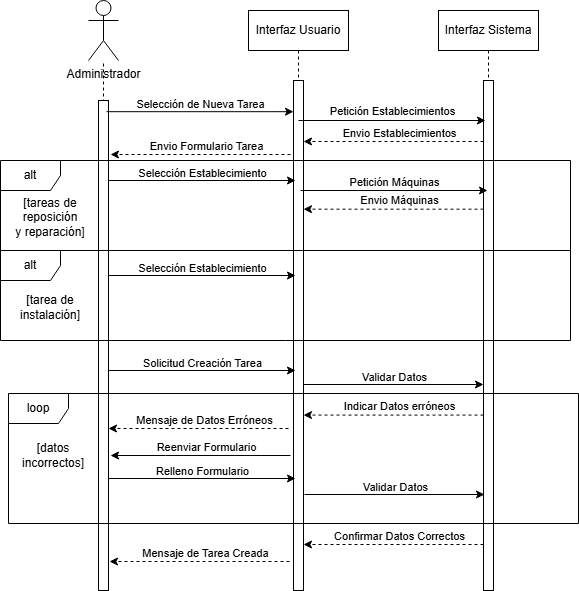

The diagram above was exported from draw.io. Its source (the exported page's mxGraphModel, read from the mxfile embedded in the PNG):
<mxGraphModel dx="954" dy="519" grid="1" gridSize="10" guides="1" tooltips="1" connect="1" arrows="1" fold="1" page="1" pageScale="1" pageWidth="850" pageHeight="1100" math="0" shadow="0">
  <root>
    <mxCell id="0" />
    <mxCell id="1" parent="0" />
    <mxCell id="aM9ryv3xv72pqoxQDRHE-1" parent="1" style="shape=umlLifeline;perimeter=lifelinePerimeter;whiteSpace=wrap;html=1;container=0;dropTarget=0;collapsible=0;recursiveResize=0;outlineConnect=0;portConstraint=eastwest;newEdgeStyle={&quot;edgeStyle&quot;:&quot;elbowEdgeStyle&quot;,&quot;elbow&quot;:&quot;vertical&quot;,&quot;curved&quot;:0,&quot;rounded&quot;:0};" value="Interfaz Sistema" vertex="1">
      <mxGeometry height="580" width="100" x="500" y="40" as="geometry" />
    </mxCell>
    <mxCell id="aM9ryv3xv72pqoxQDRHE-2" parent="aM9ryv3xv72pqoxQDRHE-1" style="html=1;points=[];perimeter=orthogonalPerimeter;outlineConnect=0;targetShapes=umlLifeline;portConstraint=eastwest;newEdgeStyle={&quot;edgeStyle&quot;:&quot;elbowEdgeStyle&quot;,&quot;elbow&quot;:&quot;vertical&quot;,&quot;curved&quot;:0,&quot;rounded&quot;:0};" value="" vertex="1">
      <mxGeometry height="510" width="10" x="45" y="70" as="geometry" />
    </mxCell>
    <mxCell id="achN9ceJEOXHRpk8emwt-4" parent="1" style="shape=umlLifeline;perimeter=lifelinePerimeter;whiteSpace=wrap;html=1;container=0;dropTarget=0;collapsible=0;recursiveResize=0;outlineConnect=0;portConstraint=eastwest;newEdgeStyle={&quot;edgeStyle&quot;:&quot;elbowEdgeStyle&quot;,&quot;elbow&quot;:&quot;vertical&quot;,&quot;curved&quot;:0,&quot;rounded&quot;:0};" value="Interfaz Usuario" vertex="1">
      <mxGeometry height="580" width="100" x="310" y="40" as="geometry" />
    </mxCell>
    <mxCell id="achN9ceJEOXHRpk8emwt-5" parent="achN9ceJEOXHRpk8emwt-4" style="html=1;points=[];perimeter=orthogonalPerimeter;outlineConnect=0;targetShapes=umlLifeline;portConstraint=eastwest;newEdgeStyle={&quot;edgeStyle&quot;:&quot;elbowEdgeStyle&quot;,&quot;elbow&quot;:&quot;vertical&quot;,&quot;curved&quot;:0,&quot;rounded&quot;:0};" value="" vertex="1">
      <mxGeometry height="510" width="10" x="45" y="70" as="geometry" />
    </mxCell>
    <mxCell id="achN9ceJEOXHRpk8emwt-8" parent="1" style="shape=umlActor;verticalLabelPosition=bottom;verticalAlign=top;html=1;outlineConnect=0;" value="Administrador" vertex="1">
      <mxGeometry height="60" width="30" x="150" y="30" as="geometry" />
    </mxCell>
    <mxCell id="achN9ceJEOXHRpk8emwt-11" edge="1" parent="1" style="endArrow=none;dashed=1;html=1;rounded=0;" target="achN9ceJEOXHRpk8emwt-8" value="">
      <mxGeometry height="50" relative="1" width="50" as="geometry">
        <mxPoint x="165" y="360" as="sourcePoint" />
        <mxPoint x="165" y="120" as="targetPoint" />
      </mxGeometry>
    </mxCell>
    <mxCell id="achN9ceJEOXHRpk8emwt-12" parent="1" style="rounded=0;whiteSpace=wrap;html=1;" value="" vertex="1">
      <mxGeometry height="490" width="10" x="160" y="130" as="geometry" />
    </mxCell>
    <mxCell id="achN9ceJEOXHRpk8emwt-13" edge="1" parent="1" style="endArrow=classic;html=1;rounded=0;exitX=0.8;exitY=0.104;exitDx=0;exitDy=0;exitPerimeter=0;" value="">
      <mxGeometry height="50" relative="1" width="50" as="geometry">
        <mxPoint x="168" y="141.20000000000005" as="sourcePoint" />
        <mxPoint x="355" y="141.20000000000005" as="targetPoint" />
      </mxGeometry>
    </mxCell>
    <mxCell id="achN9ceJEOXHRpk8emwt-14" connectable="0" parent="achN9ceJEOXHRpk8emwt-13" style="edgeLabel;html=1;align=center;verticalAlign=middle;resizable=0;points=[];" value="Selección de Nueva Tarea" vertex="1">
      <mxGeometry relative="1" x="-0.189" y="3" as="geometry">
        <mxPoint x="17" y="-5" as="offset" />
      </mxGeometry>
    </mxCell>
    <mxCell id="achN9ceJEOXHRpk8emwt-15" edge="1" parent="1" style="endArrow=classic;html=1;rounded=0;" value="">
      <mxGeometry height="50" relative="1" width="50" as="geometry">
        <mxPoint x="365" y="414" as="sourcePoint" />
        <mxPoint x="545" y="414" as="targetPoint" />
      </mxGeometry>
    </mxCell>
    <mxCell id="achN9ceJEOXHRpk8emwt-16" connectable="0" parent="achN9ceJEOXHRpk8emwt-15" style="edgeLabel;html=1;align=center;verticalAlign=middle;resizable=0;points=[];" value="Validar Datos" vertex="1">
      <mxGeometry relative="1" x="-0.189" y="3" as="geometry">
        <mxPoint x="17" y="-5" as="offset" />
      </mxGeometry>
    </mxCell>
    <mxCell id="achN9ceJEOXHRpk8emwt-21" edge="1" parent="1" style="endArrow=classic;html=1;rounded=0;dashed=1;" value="">
      <mxGeometry height="50" relative="1" width="50" as="geometry">
        <Array as="points">
          <mxPoint x="420" y="444.58" />
        </Array>
        <mxPoint x="545" y="444.58" as="sourcePoint" />
        <mxPoint x="365" y="444.58" as="targetPoint" />
      </mxGeometry>
    </mxCell>
    <mxCell id="achN9ceJEOXHRpk8emwt-22" connectable="0" parent="achN9ceJEOXHRpk8emwt-21" style="edgeLabel;html=1;align=center;verticalAlign=middle;resizable=0;points=[];" value="Indicar Datos erróneos" vertex="1">
      <mxGeometry relative="1" x="-0.0685" y="3" as="geometry">
        <mxPoint x="-1" y="-12" as="offset" />
      </mxGeometry>
    </mxCell>
    <mxCell id="achN9ceJEOXHRpk8emwt-23" edge="1" parent="1" style="endArrow=classic;html=1;rounded=0;dashed=1;" value="">
      <mxGeometry height="50" relative="1" width="50" as="geometry">
        <Array as="points">
          <mxPoint x="227" y="184" />
        </Array>
        <mxPoint x="352" y="184" as="sourcePoint" />
        <mxPoint x="172" y="184" as="targetPoint" />
      </mxGeometry>
    </mxCell>
    <mxCell id="achN9ceJEOXHRpk8emwt-24" connectable="0" parent="achN9ceJEOXHRpk8emwt-23" style="edgeLabel;html=1;align=center;verticalAlign=middle;resizable=0;points=[];" value="Envio Formulario Tarea" vertex="1">
      <mxGeometry relative="1" x="-0.0685" y="3" as="geometry">
        <mxPoint x="-1" y="-12" as="offset" />
      </mxGeometry>
    </mxCell>
    <mxCell id="achN9ceJEOXHRpk8emwt-25" edge="1" parent="1" style="endArrow=classic;html=1;rounded=0;" value="">
      <mxGeometry height="50" relative="1" width="50" as="geometry">
        <Array as="points">
          <mxPoint x="227" y="485" />
        </Array>
        <mxPoint x="352" y="485" as="sourcePoint" />
        <mxPoint x="172" y="485" as="targetPoint" />
      </mxGeometry>
    </mxCell>
    <mxCell id="achN9ceJEOXHRpk8emwt-26" connectable="0" parent="achN9ceJEOXHRpk8emwt-25" style="edgeLabel;html=1;align=center;verticalAlign=middle;resizable=0;points=[];" value="Reenviar Formulario" vertex="1">
      <mxGeometry relative="1" x="-0.0685" y="3" as="geometry">
        <mxPoint x="-1" y="-12" as="offset" />
      </mxGeometry>
    </mxCell>
    <mxCell id="achN9ceJEOXHRpk8emwt-27" edge="1" parent="1" style="endArrow=classic;html=1;rounded=0;exitX=0.8;exitY=0.104;exitDx=0;exitDy=0;exitPerimeter=0;" value="">
      <mxGeometry height="50" relative="1" width="50" as="geometry">
        <mxPoint x="170" y="508" as="sourcePoint" />
        <mxPoint x="357" y="508" as="targetPoint" />
      </mxGeometry>
    </mxCell>
    <mxCell id="achN9ceJEOXHRpk8emwt-28" connectable="0" parent="achN9ceJEOXHRpk8emwt-27" style="edgeLabel;html=1;align=center;verticalAlign=middle;resizable=0;points=[];" value="Relleno Formulario" vertex="1">
      <mxGeometry relative="1" x="-0.189" y="3" as="geometry">
        <mxPoint x="17" y="-5" as="offset" />
      </mxGeometry>
    </mxCell>
    <mxCell id="achN9ceJEOXHRpk8emwt-29" edge="1" parent="1" style="endArrow=classic;html=1;rounded=0;" value="">
      <mxGeometry height="50" relative="1" width="50" as="geometry">
        <mxPoint x="366" y="524" as="sourcePoint" />
        <mxPoint x="546" y="524" as="targetPoint" />
      </mxGeometry>
    </mxCell>
    <mxCell id="achN9ceJEOXHRpk8emwt-30" connectable="0" parent="achN9ceJEOXHRpk8emwt-29" style="edgeLabel;html=1;align=center;verticalAlign=middle;resizable=0;points=[];" value="Validar Datos" vertex="1">
      <mxGeometry relative="1" x="-0.189" y="3" as="geometry">
        <mxPoint x="17" y="-5" as="offset" />
      </mxGeometry>
    </mxCell>
    <mxCell id="achN9ceJEOXHRpk8emwt-31" edge="1" parent="1" style="endArrow=classic;html=1;rounded=0;dashed=1;" value="">
      <mxGeometry height="50" relative="1" width="50" as="geometry">
        <Array as="points">
          <mxPoint x="420" y="574" />
        </Array>
        <mxPoint x="545" y="574" as="sourcePoint" />
        <mxPoint x="365" y="574" as="targetPoint" />
      </mxGeometry>
    </mxCell>
    <mxCell id="achN9ceJEOXHRpk8emwt-32" connectable="0" parent="achN9ceJEOXHRpk8emwt-31" style="edgeLabel;html=1;align=center;verticalAlign=middle;resizable=0;points=[];" value="Confirmar Datos Correctos" vertex="1">
      <mxGeometry relative="1" x="-0.0685" y="3" as="geometry">
        <mxPoint x="-1" y="-12" as="offset" />
      </mxGeometry>
    </mxCell>
    <mxCell id="achN9ceJEOXHRpk8emwt-33" edge="1" parent="1" style="endArrow=classic;html=1;rounded=0;dashed=1;" value="">
      <mxGeometry height="50" relative="1" width="50" as="geometry">
        <Array as="points">
          <mxPoint x="226" y="591" />
        </Array>
        <mxPoint x="351" y="591" as="sourcePoint" />
        <mxPoint x="171" y="591" as="targetPoint" />
      </mxGeometry>
    </mxCell>
    <mxCell id="achN9ceJEOXHRpk8emwt-34" connectable="0" parent="achN9ceJEOXHRpk8emwt-33" style="edgeLabel;html=1;align=center;verticalAlign=middle;resizable=0;points=[];" value="Mensaje de Tarea Creada" vertex="1">
      <mxGeometry relative="1" x="-0.0685" y="3" as="geometry">
        <mxPoint x="-1" y="-12" as="offset" />
      </mxGeometry>
    </mxCell>
    <mxCell id="achN9ceJEOXHRpk8emwt-37" edge="1" parent="1" style="endArrow=classic;html=1;rounded=0;exitX=0.8;exitY=0.104;exitDx=0;exitDy=0;exitPerimeter=0;" value="">
      <mxGeometry height="50" relative="1" width="50" as="geometry">
        <mxPoint x="170" y="400" as="sourcePoint" />
        <mxPoint x="357" y="400" as="targetPoint" />
      </mxGeometry>
    </mxCell>
    <mxCell id="achN9ceJEOXHRpk8emwt-38" connectable="0" parent="achN9ceJEOXHRpk8emwt-37" style="edgeLabel;html=1;align=center;verticalAlign=middle;resizable=0;points=[];" value="Solicitud Creación Tarea" vertex="1">
      <mxGeometry relative="1" x="-0.189" y="3" as="geometry">
        <mxPoint x="17" y="-5" as="offset" />
      </mxGeometry>
    </mxCell>
    <mxCell id="achN9ceJEOXHRpk8emwt-20" parent="1" style="text;html=1;whiteSpace=wrap;strokeColor=none;fillColor=none;align=center;verticalAlign=middle;rounded=0;" value="[datos incorrectos]" vertex="1">
      <mxGeometry height="30" width="80" x="75" y="470" as="geometry" />
    </mxCell>
    <mxCell id="FENBDftk9U9ZuROomJmI-1" edge="1" parent="1" style="endArrow=classic;html=1;rounded=0;exitX=0.8;exitY=0.104;exitDx=0;exitDy=0;exitPerimeter=0;" value="">
      <mxGeometry height="50" relative="1" width="50" as="geometry">
        <mxPoint x="360" y="150" as="sourcePoint" />
        <mxPoint x="547" y="150" as="targetPoint" />
      </mxGeometry>
    </mxCell>
    <mxCell id="FENBDftk9U9ZuROomJmI-2" connectable="0" parent="FENBDftk9U9ZuROomJmI-1" style="edgeLabel;html=1;align=center;verticalAlign=middle;resizable=0;points=[];" value="Petición Establecimientos" vertex="1">
      <mxGeometry relative="1" x="-0.189" y="3" as="geometry">
        <mxPoint x="17" y="-7" as="offset" />
      </mxGeometry>
    </mxCell>
    <mxCell id="FENBDftk9U9ZuROomJmI-3" edge="1" parent="1" style="endArrow=classic;html=1;rounded=0;dashed=1;" value="">
      <mxGeometry height="50" relative="1" width="50" as="geometry">
        <Array as="points">
          <mxPoint x="420" y="171" />
        </Array>
        <mxPoint x="545" y="171" as="sourcePoint" />
        <mxPoint x="365" y="171" as="targetPoint" />
      </mxGeometry>
    </mxCell>
    <mxCell id="FENBDftk9U9ZuROomJmI-4" connectable="0" parent="FENBDftk9U9ZuROomJmI-3" style="edgeLabel;html=1;align=center;verticalAlign=middle;resizable=0;points=[];" value="Envio Establecimientos" vertex="1">
      <mxGeometry relative="1" x="-0.0685" y="3" as="geometry">
        <mxPoint x="-1" y="-12" as="offset" />
      </mxGeometry>
    </mxCell>
    <mxCell id="FENBDftk9U9ZuROomJmI-5" connectable="0" parent="1" style="group" value="" vertex="1">
      <mxGeometry height="130" width="570" x="70" y="423" as="geometry" />
    </mxCell>
    <mxCell id="achN9ceJEOXHRpk8emwt-19" parent="FENBDftk9U9ZuROomJmI-5" style="shape=umlFrame;whiteSpace=wrap;html=1;pointerEvents=0;" value="loop" vertex="1">
      <mxGeometry height="130" width="570" as="geometry" />
    </mxCell>
    <mxCell id="achN9ceJEOXHRpk8emwt-40" edge="1" parent="FENBDftk9U9ZuROomJmI-5" style="endArrow=classic;html=1;rounded=0;dashed=1;" value="">
      <mxGeometry height="50" relative="1" width="50" as="geometry">
        <Array as="points">
          <mxPoint x="155" y="35" />
        </Array>
        <mxPoint x="280" y="35" as="sourcePoint" />
        <mxPoint x="100" y="35" as="targetPoint" />
      </mxGeometry>
    </mxCell>
    <mxCell id="achN9ceJEOXHRpk8emwt-41" connectable="0" parent="achN9ceJEOXHRpk8emwt-40" style="edgeLabel;html=1;align=center;verticalAlign=middle;resizable=0;points=[];" value="Mensaje de Datos Erróneos" vertex="1">
      <mxGeometry relative="1" x="-0.0685" y="3" as="geometry">
        <mxPoint x="-1" y="-12" as="offset" />
      </mxGeometry>
    </mxCell>
    <mxCell id="FENBDftk9U9ZuROomJmI-6" edge="1" parent="1" style="endArrow=classic;html=1;rounded=0;exitX=0.8;exitY=0.104;exitDx=0;exitDy=0;exitPerimeter=0;" value="">
      <mxGeometry height="50" relative="1" width="50" as="geometry">
        <mxPoint x="170" y="210" as="sourcePoint" />
        <mxPoint x="357" y="210" as="targetPoint" />
      </mxGeometry>
    </mxCell>
    <mxCell id="FENBDftk9U9ZuROomJmI-7" connectable="0" parent="FENBDftk9U9ZuROomJmI-6" style="edgeLabel;html=1;align=center;verticalAlign=middle;resizable=0;points=[];" value="Selección Establecimiento" vertex="1">
      <mxGeometry relative="1" x="-0.189" y="3" as="geometry">
        <mxPoint x="17" y="-5" as="offset" />
      </mxGeometry>
    </mxCell>
    <mxCell id="FENBDftk9U9ZuROomJmI-8" edge="1" parent="1" style="endArrow=classic;html=1;rounded=0;exitX=0.8;exitY=0.104;exitDx=0;exitDy=0;exitPerimeter=0;" value="">
      <mxGeometry height="50" relative="1" width="50" as="geometry">
        <mxPoint x="362" y="220" as="sourcePoint" />
        <mxPoint x="549" y="220" as="targetPoint" />
      </mxGeometry>
    </mxCell>
    <mxCell id="FENBDftk9U9ZuROomJmI-9" connectable="0" parent="FENBDftk9U9ZuROomJmI-8" style="edgeLabel;html=1;align=center;verticalAlign=middle;resizable=0;points=[];" value="Petición Máquinas" vertex="1">
      <mxGeometry relative="1" x="-0.189" y="3" as="geometry">
        <mxPoint x="17" y="-6" as="offset" />
      </mxGeometry>
    </mxCell>
    <mxCell id="FENBDftk9U9ZuROomJmI-10" edge="1" parent="1" style="endArrow=classic;html=1;rounded=0;dashed=1;" value="">
      <mxGeometry height="50" relative="1" width="50" as="geometry">
        <Array as="points">
          <mxPoint x="420" y="238.66" />
        </Array>
        <mxPoint x="545" y="238.66" as="sourcePoint" />
        <mxPoint x="365" y="238.66" as="targetPoint" />
      </mxGeometry>
    </mxCell>
    <mxCell id="FENBDftk9U9ZuROomJmI-11" connectable="0" parent="FENBDftk9U9ZuROomJmI-10" style="edgeLabel;html=1;align=center;verticalAlign=middle;resizable=0;points=[];" value="Envio Máquinas" vertex="1">
      <mxGeometry relative="1" x="-0.0685" y="3" as="geometry">
        <mxPoint x="-1" y="-12" as="offset" />
      </mxGeometry>
    </mxCell>
    <mxCell id="FENBDftk9U9ZuROomJmI-12" connectable="0" parent="1" style="group" value="" vertex="1">
      <mxGeometry height="180" width="570" x="62" y="190" as="geometry" />
    </mxCell>
    <mxCell id="FENBDftk9U9ZuROomJmI-13" parent="FENBDftk9U9ZuROomJmI-12" style="shape=umlFrame;whiteSpace=wrap;html=1;pointerEvents=0;" value="alt" vertex="1">
      <mxGeometry height="90" width="570" as="geometry" />
    </mxCell>
    <mxCell id="FENBDftk9U9ZuROomJmI-16" parent="FENBDftk9U9ZuROomJmI-12" style="text;html=1;whiteSpace=wrap;strokeColor=none;fillColor=none;align=center;verticalAlign=middle;rounded=0;" value="[tareas de reposición&lt;div&gt;y reparación]&lt;/div&gt;" vertex="1">
      <mxGeometry height="20.76923076923077" width="80" x="10" y="46.996153846153845" as="geometry" />
    </mxCell>
    <mxCell id="FENBDftk9U9ZuROomJmI-20" connectable="0" parent="FENBDftk9U9ZuROomJmI-12" style="group" value="" vertex="1">
      <mxGeometry height="90" width="570" y="90" as="geometry" />
    </mxCell>
    <mxCell id="FENBDftk9U9ZuROomJmI-21" parent="FENBDftk9U9ZuROomJmI-20" style="shape=umlFrame;whiteSpace=wrap;html=1;pointerEvents=0;" value="alt" vertex="1">
      <mxGeometry height="90" width="570" as="geometry" />
    </mxCell>
    <mxCell id="FENBDftk9U9ZuROomJmI-22" parent="FENBDftk9U9ZuROomJmI-20" style="text;html=1;whiteSpace=wrap;strokeColor=none;fillColor=none;align=center;verticalAlign=middle;rounded=0;" value="[tarea de instalación&lt;span style=&quot;background-color: transparent; color: light-dark(rgb(0, 0, 0), rgb(255, 255, 255));&quot;&gt;]&lt;/span&gt;" vertex="1">
      <mxGeometry height="20.76923076923077" width="80" x="10" y="46.996153846153845" as="geometry" />
    </mxCell>
    <mxCell id="FENBDftk9U9ZuROomJmI-23" edge="1" parent="FENBDftk9U9ZuROomJmI-20" style="endArrow=classic;html=1;rounded=0;exitX=0.8;exitY=0.104;exitDx=0;exitDy=0;exitPerimeter=0;" value="">
      <mxGeometry height="50" relative="1" width="50" as="geometry">
        <mxPoint x="108" y="25" as="sourcePoint" />
        <mxPoint x="295" y="25" as="targetPoint" />
      </mxGeometry>
    </mxCell>
    <mxCell id="FENBDftk9U9ZuROomJmI-24" connectable="0" parent="FENBDftk9U9ZuROomJmI-23" style="edgeLabel;html=1;align=center;verticalAlign=middle;resizable=0;points=[];" value="Selección Establecimiento" vertex="1">
      <mxGeometry relative="1" x="-0.189" y="3" as="geometry">
        <mxPoint x="17" y="-5" as="offset" />
      </mxGeometry>
    </mxCell>
  </root>
</mxGraphModel>